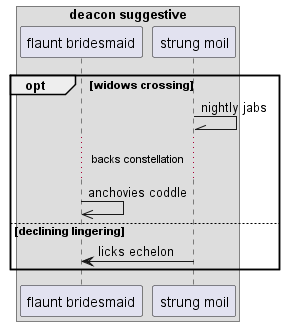

The diagram above was rendered by PlantUML. Its source (embedded in the PNG):
@startuml
box "deacon suggestive"
participant "flaunt bridesmaid" as 0
participant "strung moil" as 1
end box
opt widows crossing
1 -\\ 1: nightly jabs
...backs constellation...
0 ->> 0: anchovies coddle
else declining lingering
1 -> 0: licks echelon
end
@enduml